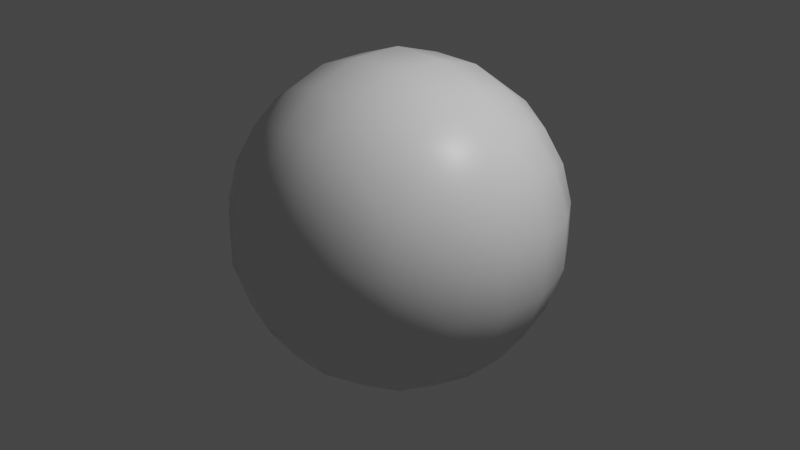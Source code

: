 # Source: low_poly_sphere.blend  (saved by Blender 3.2.14; exported with 4.5.12 LTS)
import bpy
from mathutils import Matrix  # noqa: F401  (used for matrix-valued properties, if any)

bpy.ops.wm.read_factory_settings(use_empty=True)
scene = bpy.context.scene
scene.name = 'Scene'

# ---- collections
col_collection = bpy.data.collections.new('Collection'); scene.collection.children.link(col_collection)

# ---- materials (node trees are filled in below, after node groups)
mat_material = bpy.data.materials.new('Material')
mat_material.alpha_threshold = 0.0
mat_material.use_transparent_shadow = False
mat_material.line_color = (0.0, 0.0, 0.0, 1.0)

# ---- material node trees
mat_material.use_nodes = True; mat_material.node_tree.nodes.clear()
_N = mat_material.node_tree.nodes; _L = mat_material.node_tree.links
n0 = _N.new('ShaderNodeOutputMaterial'); n0.name = 'Material Output'; n0.location = (300, 300)
n1 = _N.new('ShaderNodeBsdfPrincipled'); n1.name = 'Principled BSDF'; n1.location = (10, 300)
n1.distribution = 'GGX'
n1.subsurface_method = 'RANDOM_WALK_SKIN'
n1.inputs[2].default_value = 0.4
n1.inputs[3].default_value = 1.45
n1.inputs[27].default_value = (0.0, 0.0, 0.0, 1.0)
n1.inputs[28].default_value = 1.0
_L.new(n1.outputs[0], n0.inputs[0])
n0.is_active_output = True

# ---- world
world_world = bpy.data.worlds.new('World'); scene.world = world_world
world_world.use_nodes = True; world_world.node_tree.nodes.clear()
_N = world_world.node_tree.nodes; _L = world_world.node_tree.links
n0 = _N.new('ShaderNodeOutputWorld'); n0.name = 'World Output'; n0.location = (300, 300)
n1 = _N.new('ShaderNodeBackground'); n1.name = 'Background'; n1.location = (10, 300)
n1.inputs[0].default_value = (0.05088, 0.05088, 0.05088, 1.0)
_L.new(n1.outputs[0], n0.inputs[0])
n0.is_active_output = True
world_world.color = (0.05088, 0.05088, 0.05088)
world_world.use_sun_shadow = False
world_world.sun_shadow_jitter_overblur = 0.0

# ---- cameras
cam_camera = bpy.data.cameras.new('Camera')
cam_camera.clip_end = 100.0
cam_camera.ortho_scale = 7.314

# ---- lights
light_light = bpy.data.lights.new('Light', 'POINT')
light_light.transmission_factor = 0.0
light_light.energy = 1000.0
light_light.shadow_soft_size = 0.1
light_light.shadow_maximum_resolution = 0.006
light_light.use_absolute_resolution = True

# ---- meshes
me_cube = bpy.data.meshes.new('Cube')
me_cube.from_pydata([(1.0, 1.0, 1.0), (1.0, 1.0, -1.0), (1.0, -1.0, 1.0), (1.0, -1.0, -1.0), (-1.0, 1.0, 1.0), (-1.0, 1.0, -1.0), (-1.0, -1.0, 1.0), (-1.0, -1.0, -1.0), (-1.142, 0.6252, -1.142), (-1.215, 0.2127, -1.215), (-1.215, -0.2127, -1.215), (-1.142, -0.6252, -1.142), (0.6252, 1.142, -1.142), (0.2127, 1.215, -1.215), (-0.2127, 1.215, -1.215), (-0.6252, 1.142, -1.142), (1.142, 1.142, 0.6252), (1.215, 1.215, 0.2127), (1.215, 1.215, -0.2127), (1.142, 1.142, -0.6252), (-1.142, -1.142, -0.6252), (-1.215, -1.215, -0.2127), (-1.215, -1.215, 0.2127), (-1.142, -1.142, 0.6252), (1.142, -1.142, 0.6252), (1.215, -1.215, 0.2127), (1.215, -1.215, -0.2127), (1.142, -1.142, -0.6252), (-1.142, 1.142, 0.6252), (-1.215, 1.215, 0.2127), (-1.215, 1.215, -0.2127), (-1.142, 1.142, -0.6252), (0.6252, -1.142, 1.142), (0.2127, -1.215, 1.215), (-0.2127, -1.215, 1.215), (-0.6252, -1.142, 1.142), (1.142, 0.6252, 1.142), (1.215, 0.2127, 1.215), (1.215, -0.2127, 1.215), (1.142, -0.6252, 1.142), (-0.6252, -1.142, -1.142), (-0.2127, -1.215, -1.215), (0.2127, -1.215, -1.215), (0.6252, -1.142, -1.142), (-1.142, -0.6252, 1.142), (-1.215, -0.2127, 1.215), (-1.215, 0.2127, 1.215), (-1.142, 0.6252, 1.142), (-0.6252, 1.142, 1.142), (-0.2127, 1.215, 1.215), (0.2127, 1.215, 1.215), (0.6252, 1.142, 1.142), (1.142, -0.6252, -1.142), (1.215, -0.2127, -1.215), (1.215, 0.2127, -1.215), (1.142, 0.6252, -1.142), (-0.724, 1.371, -0.7622), (-0.2479, 1.49, -0.8336), (0.2479, 1.49, -0.8336), (0.724, 1.371, -0.7622), (-0.779, 1.521, -0.2738), (-0.2682, 1.682, -0.306), (0.2682, 1.682, -0.306), (0.779, 1.521, -0.2738), (-0.779, 1.521, 0.2738), (-0.2682, 1.682, 0.306), (0.2682, 1.682, 0.306), (0.779, 1.521, 0.2738), (-0.724, 1.371, 0.7622), (-0.2479, 1.49, 0.8336), (0.2479, 1.49, 0.8336), (0.724, 1.371, 0.7622), (1.371, 0.724, -0.7622), (1.49, 0.2479, -0.8336), (1.49, -0.2479, -0.8336), (1.371, -0.724, -0.7622), (1.521, 0.779, -0.2738), (1.682, 0.2682, -0.306), (1.682, -0.2682, -0.306), (1.521, -0.779, -0.2738), (1.521, 0.779, 0.2738), (1.682, 0.2682, 0.306), (1.682, -0.2682, 0.306), (1.521, -0.779, 0.2738), (1.371, 0.724, 0.7622), (1.49, 0.2479, 0.8336), (1.49, -0.2479, 0.8336), (1.371, -0.724, 0.7622), (-0.7622, 0.724, -1.371), (-0.8336, 0.2479, -1.49), (-0.8336, -0.2479, -1.49), (-0.7622, -0.724, -1.371), (-0.2738, 0.779, -1.521), (-0.306, 0.2682, -1.682), (-0.306, -0.2682, -1.682), (-0.2738, -0.779, -1.521), (0.2738, 0.779, -1.521), (0.306, 0.2682, -1.682), (0.306, -0.2682, -1.682), (0.2738, -0.779, -1.521), (0.7622, 0.724, -1.371), (0.8336, 0.2479, -1.49), (0.8336, -0.2479, -1.49), (0.7622, -0.724, -1.371), (-1.371, -0.724, -0.7622), (-1.49, -0.2479, -0.8336), (-1.49, 0.2479, -0.8336), (-1.371, 0.724, -0.7622), (-1.521, -0.779, -0.2738), (-1.682, -0.2682, -0.306), (-1.682, 0.2682, -0.306), (-1.521, 0.779, -0.2738), (-1.521, -0.779, 0.2738), (-1.682, -0.2682, 0.306), (-1.682, 0.2682, 0.306), (-1.521, 0.779, 0.2738), (-1.371, -0.724, 0.7622), (-1.49, -0.2479, 0.8336), (-1.49, 0.2479, 0.8336), (-1.371, 0.724, 0.7622), (0.724, -1.371, -0.7622), (0.2479, -1.49, -0.8336), (-0.2479, -1.49, -0.8336), (-0.724, -1.371, -0.7622), (0.779, -1.521, -0.2738), (0.2682, -1.682, -0.306), (-0.2682, -1.682, -0.306), (-0.779, -1.521, -0.2738), (0.779, -1.521, 0.2738), (0.2682, -1.682, 0.306), (-0.2682, -1.682, 0.306), (-0.779, -1.521, 0.2738), (0.724, -1.371, 0.7622), (0.2479, -1.49, 0.8336), (-0.2479, -1.49, 0.8336), (-0.724, -1.371, 0.7622), (0.7622, 0.724, 1.371), (0.8336, 0.2479, 1.49), (0.8336, -0.2479, 1.49), (0.7622, -0.724, 1.371), (0.2738, 0.779, 1.521), (0.306, 0.2682, 1.682), (0.306, -0.2682, 1.682), (0.2738, -0.779, 1.521), (-0.2738, 0.779, 1.521), (-0.306, 0.2682, 1.682), (-0.306, -0.2682, 1.682), (-0.2738, -0.779, 1.521), (-0.7622, 0.724, 1.371), (-0.8336, 0.2479, 1.49), (-0.8336, -0.2479, 1.49), (-0.7622, -0.724, 1.371)], [], [(151, 44, 6, 35), (135, 35, 6, 23), (119, 47, 4, 28), (103, 52, 3, 43), (87, 39, 2, 24), (71, 51, 0, 16), (12, 59, 19, 1), (59, 63, 18, 19), (63, 67, 17, 18), (67, 71, 16, 17), (5, 31, 56, 15), (15, 56, 57, 14), (14, 57, 58, 13), (13, 58, 59, 12), (31, 30, 60, 56), (56, 60, 61, 57), (57, 61, 62, 58), (58, 62, 63, 59), (30, 29, 64, 60), (60, 64, 65, 61), (61, 65, 66, 62), (62, 66, 67, 63), (29, 28, 68, 64), (64, 68, 69, 65), (65, 69, 70, 66), (66, 70, 71, 67), (28, 4, 48, 68), (68, 48, 49, 69), (69, 49, 50, 70), (70, 50, 51, 71), (52, 75, 27, 3), (75, 79, 26, 27), (79, 83, 25, 26), (83, 87, 24, 25), (1, 19, 72, 55), (55, 72, 73, 54), (54, 73, 74, 53), (53, 74, 75, 52), (19, 18, 76, 72), (72, 76, 77, 73), (73, 77, 78, 74), (74, 78, 79, 75), (18, 17, 80, 76), (76, 80, 81, 77), (77, 81, 82, 78), (78, 82, 83, 79), (17, 16, 84, 80), (80, 84, 85, 81), (81, 85, 86, 82), (82, 86, 87, 83), (16, 0, 36, 84), (84, 36, 37, 85), (85, 37, 38, 86), (86, 38, 39, 87), (11, 91, 40, 7), (91, 95, 41, 40), (95, 99, 42, 41), (99, 103, 43, 42), (5, 15, 88, 8), (8, 88, 89, 9), (9, 89, 90, 10), (10, 90, 91, 11), (15, 14, 92, 88), (88, 92, 93, 89), (89, 93, 94, 90), (90, 94, 95, 91), (14, 13, 96, 92), (92, 96, 97, 93), (93, 97, 98, 94), (94, 98, 99, 95), (13, 12, 100, 96), (96, 100, 101, 97), (97, 101, 102, 98), (98, 102, 103, 99), (12, 1, 55, 100), (100, 55, 54, 101), (101, 54, 53, 102), (102, 53, 52, 103), (8, 107, 31, 5), (107, 111, 30, 31), (111, 115, 29, 30), (115, 119, 28, 29), (7, 20, 104, 11), (11, 104, 105, 10), (10, 105, 106, 9), (9, 106, 107, 8), (20, 21, 108, 104), (104, 108, 109, 105), (105, 109, 110, 106), (106, 110, 111, 107), (21, 22, 112, 108), (108, 112, 113, 109), (109, 113, 114, 110), (110, 114, 115, 111), (22, 23, 116, 112), (112, 116, 117, 113), (113, 117, 118, 114), (114, 118, 119, 115), (23, 6, 44, 116), (116, 44, 45, 117), (117, 45, 46, 118), (118, 46, 47, 119), (40, 123, 20, 7), (123, 127, 21, 20), (127, 131, 22, 21), (131, 135, 23, 22), (3, 27, 120, 43), (43, 120, 121, 42), (42, 121, 122, 41), (41, 122, 123, 40), (27, 26, 124, 120), (120, 124, 125, 121), (121, 125, 126, 122), (122, 126, 127, 123), (26, 25, 128, 124), (124, 128, 129, 125), (125, 129, 130, 126), (126, 130, 131, 127), (25, 24, 132, 128), (128, 132, 133, 129), (129, 133, 134, 130), (130, 134, 135, 131), (24, 2, 32, 132), (132, 32, 33, 133), (133, 33, 34, 134), (134, 34, 35, 135), (39, 139, 32, 2), (139, 143, 33, 32), (143, 147, 34, 33), (147, 151, 35, 34), (0, 51, 136, 36), (36, 136, 137, 37), (37, 137, 138, 38), (38, 138, 139, 39), (51, 50, 140, 136), (136, 140, 141, 137), (137, 141, 142, 138), (138, 142, 143, 139), (50, 49, 144, 140), (140, 144, 145, 141), (141, 145, 146, 142), (142, 146, 147, 143), (49, 48, 148, 144), (144, 148, 149, 145), (145, 149, 150, 146), (146, 150, 151, 147), (48, 4, 47, 148), (148, 47, 46, 149), (149, 46, 45, 150), (150, 45, 44, 151)])
me_cube.polygons.foreach_set('use_smooth', [True] * 150)
_uv = me_cube.uv_layers.new(name='UVMap')
_uv.uv.foreach_set('vector', [0.825, 0.7, 0.875, 0.7, 0.875, 0.75, 0.825, 0.75, 0.575, 0.95, 0.625, 0.95, 0.625, 1.0, 0.575, 1.0, 0.575, 0.2, 0.625, 0.2, 0.625, 0.25, 0.575, 0.25, 0.325, 0.7, 0.375, 0.7, 0.375, 0.75, 0.325, 0.75, 0.575, 0.7, 0.625, 0.7, 0.625, 0.75, 0.575, 0.75, 0.575, 0.45, 0.625, 0.45, 0.625, 0.5, 0.575, 0.5, 0.375, 0.45, 0.425, 0.45, 0.425, 0.5, 0.375, 0.5, 0.425, 0.45, 0.475, 0.45, 0.475, 0.5, 0.425, 0.5, 0.475, 0.45, 0.525, 0.45, 0.525, 0.5, 0.475, 0.5, 0.525, 0.45, 0.575, 0.45, 0.575, 0.5, 0.525, 0.5, 0.375, 0.25, 0.425, 0.25, 0.425, 0.3, 0.375, 0.3, 0.375, 0.3, 0.425, 0.3, 0.425, 0.35, 0.375, 0.35, 0.375, 0.35, 0.425, 0.35, 0.425, 0.4, 0.375, 0.4, 0.375, 0.4, 0.425, 0.4, 0.425, 0.45, 0.375, 0.45, 0.425, 0.25, 0.475, 0.25, 0.475, 0.3, 0.425, 0.3, 0.425, 0.3, 0.475, 0.3, 0.475, 0.35, 0.425, 0.35, 0.425, 0.35, 0.475, 0.35, 0.475, 0.4, 0.425, 0.4, 0.425, 0.4, 0.475, 0.4, 0.475, 0.45, 0.425, 0.45, 0.475, 0.25, 0.525, 0.25, 0.525, 0.3, 0.475, 0.3, 0.475, 0.3, 0.525, 0.3, 0.525, 0.35, 0.475, 0.35, 0.475, 0.35, 0.525, 0.35, 0.525, 0.4, 0.475, 0.4, 0.475, 0.4, 0.525, 0.4, 0.525, 0.45, 0.475, 0.45, 0.525, 0.25, 0.575, 0.25, 0.575, 0.3, 0.525, 0.3, 0.525, 0.3, 0.575, 0.3, 0.575, 0.35, 0.525, 0.35, 0.525, 0.35, 0.575, 0.35, 0.575, 0.4, 0.525, 0.4, 0.525, 0.4, 0.575, 0.4, 0.575, 0.45, 0.525, 0.45, 0.575, 0.25, 0.625, 0.25, 0.625, 0.3, 0.575, 0.3, 0.575, 0.3, 0.625, 0.3, 0.625, 0.35, 0.575, 0.35, 0.575, 0.35, 0.625, 0.35, 0.625, 0.4, 0.575, 0.4, 0.575, 0.4, 0.625, 0.4, 0.625, 0.45, 0.575, 0.45, 0.375, 0.7, 0.425, 0.7, 0.425, 0.75, 0.375, 0.75, 0.425, 0.7, 0.475, 0.7, 0.475, 0.75, 0.425, 0.75, 0.475, 0.7, 0.525, 0.7, 0.525, 0.75, 0.475, 0.75, 0.525, 0.7, 0.575, 0.7, 0.575, 0.75, 0.525, 0.75, 0.375, 0.5, 0.425, 0.5, 0.425, 0.55, 0.375, 0.55, 0.375, 0.55, 0.425, 0.55, 0.425, 0.6, 0.375, 0.6, 0.375, 0.6, 0.425, 0.6, 0.425, 0.65, 0.375, 0.65, 0.375, 0.65, 0.425, 0.65, 0.425, 0.7, 0.375, 0.7, 0.425, 0.5, 0.475, 0.5, 0.475, 0.55, 0.425, 0.55, 0.425, 0.55, 0.475, 0.55, 0.475, 0.6, 0.425, 0.6, 0.425, 0.6, 0.475, 0.6, 0.475, 0.65, 0.425, 0.65, 0.425, 0.65, 0.475, 0.65, 0.475, 0.7, 0.425, 0.7, 0.475, 0.5, 0.525, 0.5, 0.525, 0.55, 0.475, 0.55, 0.475, 0.55, 0.525, 0.55, 0.525, 0.6, 0.475, 0.6, 0.475, 0.6, 0.525, 0.6, 0.525, 0.65, 0.475, 0.65, 0.475, 0.65, 0.525, 0.65, 0.525, 0.7, 0.475, 0.7, 0.525, 0.5, 0.575, 0.5, 0.575, 0.55, 0.525, 0.55, 0.525, 0.55, 0.575, 0.55, 0.575, 0.6, 0.525, 0.6, 0.525, 0.6, 0.575, 0.6, 0.575, 0.65, 0.525, 0.65, 0.525, 0.65, 0.575, 0.65, 0.575, 0.7, 0.525, 0.7, 0.575, 0.5, 0.625, 0.5, 0.625, 0.55, 0.575, 0.55, 0.575, 0.55, 0.625, 0.55, 0.625, 0.6, 0.575, 0.6, 0.575, 0.6, 0.625, 0.6, 0.625, 0.65, 0.575, 0.65, 0.575, 0.65, 0.625, 0.65, 0.625, 0.7, 0.575, 0.7, 0.125, 0.7, 0.175, 0.7, 0.175, 0.75, 0.125, 0.75, 0.175, 0.7, 0.225, 0.7, 0.225, 0.75, 0.175, 0.75, 0.225, 0.7, 0.275, 0.7, 0.275, 0.75, 0.225, 0.75, 0.275, 0.7, 0.325, 0.7, 0.325, 0.75, 0.275, 0.75, 0.125, 0.5, 0.175, 0.5, 0.175, 0.55, 0.125, 0.55, 0.125, 0.55, 0.175, 0.55, 0.175, 0.6, 0.125, 0.6, 0.125, 0.6, 0.175, 0.6, 0.175, 0.65, 0.125, 0.65, 0.125, 0.65, 0.175, 0.65, 0.175, 0.7, 0.125, 0.7, 0.175, 0.5, 0.225, 0.5, 0.225, 0.55, 0.175, 0.55, 0.175, 0.55, 0.225, 0.55, 0.225, 0.6, 0.175, 0.6, 0.175, 0.6, 0.225, 0.6, 0.225, 0.65, 0.175, 0.65, 0.175, 0.65, 0.225, 0.65, 0.225, 0.7, 0.175, 0.7, 0.225, 0.5, 0.275, 0.5, 0.275, 0.55, 0.225, 0.55, 0.225, 0.55, 0.275, 0.55, 0.275, 0.6, 0.225, 0.6, 0.225, 0.6, 0.275, 0.6, 0.275, 0.65, 0.225, 0.65, 0.225, 0.65, 0.275, 0.65, 0.275, 0.7, 0.225, 0.7, 0.275, 0.5, 0.325, 0.5, 0.325, 0.55, 0.275, 0.55, 0.275, 0.55, 0.325, 0.55, 0.325, 0.6, 0.275, 0.6, 0.275, 0.6, 0.325, 0.6, 0.325, 0.65, 0.275, 0.65, 0.275, 0.65, 0.325, 0.65, 0.325, 0.7, 0.275, 0.7, 0.325, 0.5, 0.375, 0.5, 0.375, 0.55, 0.325, 0.55, 0.325, 0.55, 0.375, 0.55, 0.375, 0.6, 0.325, 0.6, 0.325, 0.6, 0.375, 0.6, 0.375, 0.65, 0.325, 0.65, 0.325, 0.65, 0.375, 0.65, 0.375, 0.7, 0.325, 0.7, 0.375, 0.2, 0.425, 0.2, 0.425, 0.25, 0.375, 0.25, 0.425, 0.2, 0.475, 0.2, 0.475, 0.25, 0.425, 0.25, 0.475, 0.2, 0.525, 0.2, 0.525, 0.25, 0.475, 0.25, 0.525, 0.2, 0.575, 0.2, 0.575, 0.25, 0.525, 0.25, 0.375, 0.0, 0.425, 0.0, 0.425, 0.05, 0.375, 0.05, 0.375, 0.05, 0.425, 0.05, 0.425, 0.1, 0.375, 0.1, 0.375, 0.1, 0.425, 0.1, 0.425, 0.15, 0.375, 0.15, 0.375, 0.15, 0.425, 0.15, 0.425, 0.2, 0.375, 0.2, 0.425, 0.0, 0.475, 0.0, 0.475, 0.05, 0.425, 0.05, 0.425, 0.05, 0.475, 0.05, 0.475, 0.1, 0.425, 0.1, 0.425, 0.1, 0.475, 0.1, 0.475, 0.15, 0.425, 0.15, 0.425, 0.15, 0.475, 0.15, 0.475, 0.2, 0.425, 0.2, 0.475, 0.0, 0.525, 0.0, 0.525, 0.05, 0.475, 0.05, 0.475, 0.05, 0.525, 0.05, 0.525, 0.1, 0.475, 0.1, 0.475, 0.1, 0.525, 0.1, 0.525, 0.15, 0.475, 0.15, 0.475, 0.15, 0.525, 0.15, 0.525, 0.2, 0.475, 0.2, 0.525, 0.0, 0.575, 0.0, 0.575, 0.05, 0.525, 0.05, 0.525, 0.05, 0.575, 0.05, 0.575, 0.1, 0.525, 0.1, 0.525, 0.1, 0.575, 0.1, 0.575, 0.15, 0.525, 0.15, 0.525, 0.15, 0.575, 0.15, 0.575, 0.2, 0.525, 0.2, 0.575, 0.0, 0.625, 0.0, 0.625, 0.05, 0.575, 0.05, 0.575, 0.05, 0.625, 0.05, 0.625, 0.1, 0.575, 0.1, 0.575, 0.1, 0.625, 0.1, 0.625, 0.15, 0.575, 0.15, 0.575, 0.15, 0.625, 0.15, 0.625, 0.2, 0.575, 0.2, 0.375, 0.95, 0.425, 0.95, 0.425, 1.0, 0.375, 1.0, 0.425, 0.95, 0.475, 0.95, 0.475, 1.0, 0.425, 1.0, 0.475, 0.95, 0.525, 0.95, 0.525, 1.0, 0.475, 1.0, 0.525, 0.95, 0.575, 0.95, 0.575, 1.0, 0.525, 1.0, 0.375, 0.75, 0.425, 0.75, 0.425, 0.8, 0.375, 0.8, 0.375, 0.8, 0.425, 0.8, 0.425, 0.85, 0.375, 0.85, 0.375, 0.85, 0.425, 0.85, 0.425, 0.9, 0.375, 0.9, 0.375, 0.9, 0.425, 0.9, 0.425, 0.95, 0.375, 0.95, 0.425, 0.75, 0.475, 0.75, 0.475, 0.8, 0.425, 0.8, 0.425, 0.8, 0.475, 0.8, 0.475, 0.85, 0.425, 0.85, 0.425, 0.85, 0.475, 0.85, 0.475, 0.9, 0.425, 0.9, 0.425, 0.9, 0.475, 0.9, 0.475, 0.95, 0.425, 0.95, 0.475, 0.75, 0.525, 0.75, 0.525, 0.8, 0.475, 0.8, 0.475, 0.8, 0.525, 0.8, 0.525, 0.85, 0.475, 0.85, 0.475, 0.85, 0.525, 0.85, 0.525, 0.9, 0.475, 0.9, 0.475, 0.9, 0.525, 0.9, 0.525, 0.95, 0.475, 0.95, 0.525, 0.75, 0.575, 0.75, 0.575, 0.8, 0.525, 0.8, 0.525, 0.8, 0.575, 0.8, 0.575, 0.85, 0.525, 0.85, 0.525, 0.85, 0.575, 0.85, 0.575, 0.9, 0.525, 0.9, 0.525, 0.9, 0.575, 0.9, 0.575, 0.95, 0.525, 0.95, 0.575, 0.75, 0.625, 0.75, 0.625, 0.8, 0.575, 0.8, 0.575, 0.8, 0.625, 0.8, 0.625, 0.85, 0.575, 0.85, 0.575, 0.85, 0.625, 0.85, 0.625, 0.9, 0.575, 0.9, 0.575, 0.9, 0.625, 0.9, 0.625, 0.95, 0.575, 0.95, 0.625, 0.7, 0.675, 0.7, 0.675, 0.75, 0.625, 0.75, 0.675, 0.7, 0.725, 0.7, 0.725, 0.75, 0.675, 0.75, 0.725, 0.7, 0.775, 0.7, 0.775, 0.75, 0.725, 0.75, 0.775, 0.7, 0.825, 0.7, 0.825, 0.75, 0.775, 0.75, 0.625, 0.5, 0.675, 0.5, 0.675, 0.55, 0.625, 0.55, 0.625, 0.55, 0.675, 0.55, 0.675, 0.6, 0.625, 0.6, 0.625, 0.6, 0.675, 0.6, 0.675, 0.65, 0.625, 0.65, 0.625, 0.65, 0.675, 0.65, 0.675, 0.7, 0.625, 0.7, 0.675, 0.5, 0.725, 0.5, 0.725, 0.55, 0.675, 0.55, 0.675, 0.55, 0.725, 0.55, 0.725, 0.6, 0.675, 0.6, 0.675, 0.6, 0.725, 0.6, 0.725, 0.65, 0.675, 0.65, 0.675, 0.65, 0.725, 0.65, 0.725, 0.7, 0.675, 0.7, 0.725, 0.5, 0.775, 0.5, 0.775, 0.55, 0.725, 0.55, 0.725, 0.55, 0.775, 0.55, 0.775, 0.6, 0.725, 0.6, 0.725, 0.6, 0.775, 0.6, 0.775, 0.65, 0.725, 0.65, 0.725, 0.65, 0.775, 0.65, 0.775, 0.7, 0.725, 0.7, 0.775, 0.5, 0.825, 0.5, 0.825, 0.55, 0.775, 0.55, 0.775, 0.55, 0.825, 0.55, 0.825, 0.6, 0.775, 0.6, 0.775, 0.6, 0.825, 0.6, 0.825, 0.65, 0.775, 0.65, 0.775, 0.65, 0.825, 0.65, 0.825, 0.7, 0.775, 0.7, 0.825, 0.5, 0.875, 0.5, 0.875, 0.55, 0.825, 0.55, 0.825, 0.55, 0.875, 0.55, 0.875, 0.6, 0.825, 0.6, 0.825, 0.6, 0.875, 0.6, 0.875, 0.65, 0.825, 0.65, 0.825, 0.65, 0.875, 0.65, 0.875, 0.7, 0.825, 0.7])
me_cube.materials.append(mat_material)
me_cube.use_mirror_vertex_groups = False
me_cube.update()

# ---- objects
ob_cube = bpy.data.objects.new('Cube', me_cube)
ob_light = bpy.data.objects.new('Light', light_light)
ob_camera = bpy.data.objects.new('Camera', cam_camera)

# ---- transforms, parenting, visibility, modifiers, constraints
ob_cube.location = (0.0, 0.0, 0.0)
ob_cube.lock_rotations_4d = False
ob_cube.empty_display_type = 'ARROWS'
ob_cube.lineart.crease_threshold = 0.0
ob_light.location = (4.076, 1.005, 5.904)
ob_light.rotation_euler = (0.6503, 0.05522, 1.866)
ob_light.lock_rotations_4d = False
ob_light.empty_display_type = 'ARROWS'
ob_light.color = (0.0, 0.0, 0.0, 0.0)
ob_light.lineart.crease_threshold = 0.0
ob_camera.location = (7.359, -6.926, 4.958)
ob_camera.rotation_euler = (1.109, 0.0, 0.8149)
ob_camera.lock_rotations_4d = False
ob_camera.empty_display_type = 'ARROWS'
ob_camera.color = (0.0, 0.0, 0.0, 0.0)
ob_camera.display_type = 'WIRE'
ob_camera.lineart.crease_threshold = 0.0

# ---- collection membership
col_collection.objects.link(ob_cube)
col_collection.objects.link(ob_light)
col_collection.objects.link(ob_camera)

# ---- scene / render settings (as saved in the file)
scene.camera = ob_camera
scene.frame_start = 1; scene.frame_end = 250; scene.frame_set(1)
scene.render.engine = 'BLENDER_EEVEE_NEXT'
scene.cycles.sampling_pattern = 'TABULATED_SOBOL'
scene.cycles.use_light_tree = False
scene.view_settings.view_transform = 'Filmic'
bpy.context.view_layer.update()
